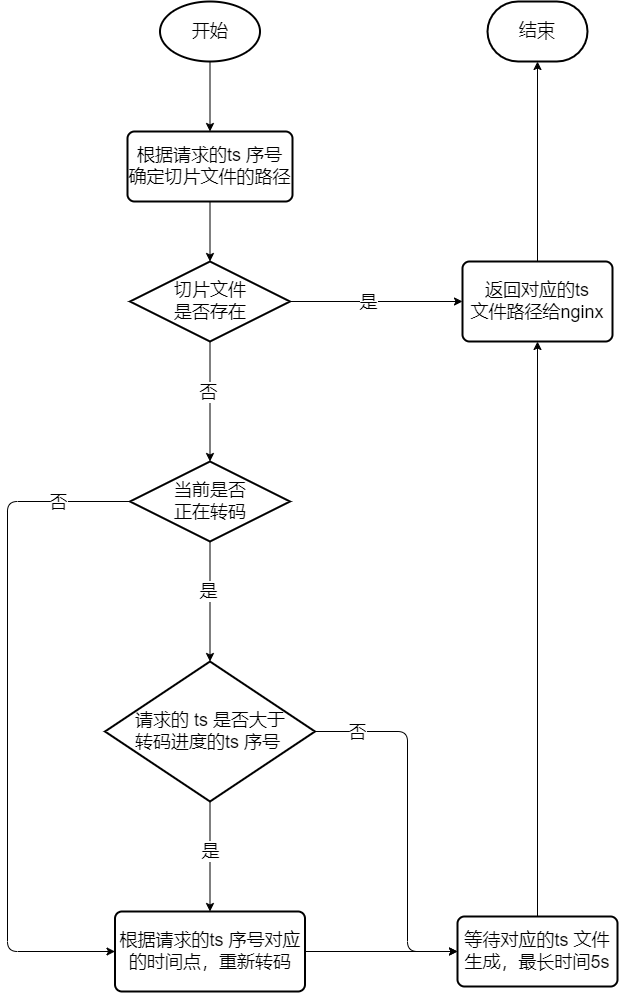

The diagram above was exported from draw.io. Its source (the exported page's mxGraphModel, read from the mxfile embedded in the PNG):
<mxGraphModel dx="1762" dy="1082" grid="1" gridSize="10" guides="1" tooltips="1" connect="1" arrows="1" fold="1" page="1" pageScale="1" pageWidth="827" pageHeight="1169" math="0" shadow="0">
  <root>
    <mxCell id="0" />
    <mxCell id="1" parent="0" />
    <mxCell id="201" value="结束" style="strokeWidth=2;html=1;shape=mxgraph.flowchart.terminator;whiteSpace=wrap;fontSize=18;" parent="1" vertex="1">
      <mxGeometry x="530" y="120" width="100" height="60" as="geometry" />
    </mxCell>
    <mxCell id="211" value="开始" style="strokeWidth=2;html=1;shape=mxgraph.flowchart.start_1;whiteSpace=wrap;fontSize=18;" parent="1" vertex="1">
      <mxGeometry x="202.5" y="120" width="100" height="60" as="geometry" />
    </mxCell>
    <mxCell id="238" style="edgeStyle=none;html=1;entryX=0;entryY=0.5;entryDx=0;entryDy=0;fontSize=18;" edge="1" parent="1" source="212" target="233">
      <mxGeometry relative="1" as="geometry" />
    </mxCell>
    <mxCell id="241" value="是" style="edgeLabel;html=1;align=center;verticalAlign=middle;resizable=0;points=[];fontSize=18;" vertex="1" connectable="0" parent="238">
      <mxGeometry x="-0.4179" y="2" relative="1" as="geometry">
        <mxPoint x="27" y="2" as="offset" />
      </mxGeometry>
    </mxCell>
    <mxCell id="212" value="切片文件&lt;br&gt;是否存在" style="strokeWidth=2;html=1;shape=mxgraph.flowchart.decision;whiteSpace=wrap;fontSize=18;" parent="1" vertex="1">
      <mxGeometry x="172.5" y="380" width="160" height="80" as="geometry" />
    </mxCell>
    <mxCell id="213" value="根据请求的ts 序号 确定切片文件的路径" style="rounded=1;whiteSpace=wrap;html=1;absoluteArcSize=1;arcSize=14;strokeWidth=2;fontSize=18;" parent="1" vertex="1">
      <mxGeometry x="170" y="250" width="165" height="70" as="geometry" />
    </mxCell>
    <mxCell id="221" style="edgeStyle=none;html=1;entryX=0.5;entryY=0;entryDx=0;entryDy=0;entryPerimeter=0;fontSize=18;" parent="1" source="215" target="216" edge="1">
      <mxGeometry relative="1" as="geometry" />
    </mxCell>
    <mxCell id="230" value="是" style="edgeLabel;html=1;align=center;verticalAlign=middle;resizable=0;points=[];fontSize=18;" vertex="1" connectable="0" parent="221">
      <mxGeometry x="-0.3503" y="3" relative="1" as="geometry">
        <mxPoint x="-5" y="11" as="offset" />
      </mxGeometry>
    </mxCell>
    <mxCell id="231" style="edgeStyle=none;html=1;entryX=0;entryY=0.5;entryDx=0;entryDy=0;fontSize=18;exitX=0;exitY=0.5;exitDx=0;exitDy=0;exitPerimeter=0;" edge="1" parent="1" source="215" target="217">
      <mxGeometry relative="1" as="geometry">
        <Array as="points">
          <mxPoint x="50" y="620" />
          <mxPoint x="50" y="1070" />
        </Array>
      </mxGeometry>
    </mxCell>
    <mxCell id="232" value="否" style="edgeLabel;html=1;align=center;verticalAlign=middle;resizable=0;points=[];fontSize=18;" vertex="1" connectable="0" parent="231">
      <mxGeometry x="-0.8947" y="1" relative="1" as="geometry">
        <mxPoint x="-37" y="-1" as="offset" />
      </mxGeometry>
    </mxCell>
    <mxCell id="215" value="当前是否&lt;br&gt;正在转码" style="strokeWidth=2;html=1;shape=mxgraph.flowchart.decision;whiteSpace=wrap;fontSize=18;" parent="1" vertex="1">
      <mxGeometry x="172.5" y="580" width="160" height="80" as="geometry" />
    </mxCell>
    <mxCell id="222" style="edgeStyle=none;html=1;entryX=0.5;entryY=0;entryDx=0;entryDy=0;fontSize=18;" parent="1" source="216" target="217" edge="1">
      <mxGeometry relative="1" as="geometry" />
    </mxCell>
    <mxCell id="228" value="是" style="edgeLabel;html=1;align=center;verticalAlign=middle;resizable=0;points=[];fontSize=18;" vertex="1" connectable="0" parent="222">
      <mxGeometry x="-0.3127" y="1" relative="1" as="geometry">
        <mxPoint x="-1" y="12" as="offset" />
      </mxGeometry>
    </mxCell>
    <mxCell id="235" style="edgeStyle=none;html=1;entryX=0;entryY=0.5;entryDx=0;entryDy=0;fontSize=18;exitX=1;exitY=0.5;exitDx=0;exitDy=0;exitPerimeter=0;" edge="1" parent="1" source="216" target="223">
      <mxGeometry relative="1" as="geometry">
        <Array as="points">
          <mxPoint x="450" y="850" />
          <mxPoint x="450" y="1070" />
        </Array>
      </mxGeometry>
    </mxCell>
    <mxCell id="236" value="否" style="edgeLabel;html=1;align=center;verticalAlign=middle;resizable=0;points=[];fontSize=18;" vertex="1" connectable="0" parent="235">
      <mxGeometry x="-0.8747" y="3" relative="1" as="geometry">
        <mxPoint x="20" y="3" as="offset" />
      </mxGeometry>
    </mxCell>
    <mxCell id="216" value="请求的 ts 是否大于&lt;br&gt;转码进度的ts 序号&amp;nbsp;" style="strokeWidth=2;html=1;shape=mxgraph.flowchart.decision;whiteSpace=wrap;fontSize=18;" parent="1" vertex="1">
      <mxGeometry x="147.5" y="780" width="210" height="140" as="geometry" />
    </mxCell>
    <mxCell id="217" value="根据请求的ts 序号对应的时间点，重新转码" style="rounded=1;whiteSpace=wrap;html=1;absoluteArcSize=1;arcSize=14;strokeWidth=2;fontSize=18;" parent="1" vertex="1">
      <mxGeometry x="157.5" y="1030" width="190" height="80" as="geometry" />
    </mxCell>
    <mxCell id="218" value="" style="endArrow=classic;html=1;fontSize=18;exitX=0.5;exitY=1;exitDx=0;exitDy=0;exitPerimeter=0;entryX=0.5;entryY=0;entryDx=0;entryDy=0;" parent="1" source="211" target="213" edge="1">
      <mxGeometry width="50" height="50" relative="1" as="geometry">
        <mxPoint x="550" y="370" as="sourcePoint" />
        <mxPoint x="600" y="320" as="targetPoint" />
      </mxGeometry>
    </mxCell>
    <mxCell id="219" value="" style="endArrow=classic;html=1;fontSize=18;exitX=0.5;exitY=1;exitDx=0;exitDy=0;entryX=0.5;entryY=0;entryDx=0;entryDy=0;entryPerimeter=0;" parent="1" source="213" target="212" edge="1">
      <mxGeometry width="50" height="50" relative="1" as="geometry">
        <mxPoint x="340" y="320" as="sourcePoint" />
        <mxPoint x="390" y="270" as="targetPoint" />
      </mxGeometry>
    </mxCell>
    <mxCell id="220" value="" style="endArrow=classic;html=1;fontSize=18;exitX=0.5;exitY=1;exitDx=0;exitDy=0;exitPerimeter=0;entryX=0.5;entryY=0;entryDx=0;entryDy=0;entryPerimeter=0;" parent="1" source="212" target="215" edge="1">
      <mxGeometry width="50" height="50" relative="1" as="geometry">
        <mxPoint x="390" y="480" as="sourcePoint" />
        <mxPoint x="440" y="430" as="targetPoint" />
      </mxGeometry>
    </mxCell>
    <mxCell id="240" value="否" style="edgeLabel;html=1;align=center;verticalAlign=middle;resizable=0;points=[];fontSize=18;" vertex="1" connectable="0" parent="220">
      <mxGeometry x="-0.517" y="4" relative="1" as="geometry">
        <mxPoint x="-6" y="21" as="offset" />
      </mxGeometry>
    </mxCell>
    <mxCell id="223" value="等待对应的ts 文件生成，最长时间5s" style="rounded=1;whiteSpace=wrap;html=1;absoluteArcSize=1;arcSize=14;strokeWidth=2;fontSize=18;" parent="1" vertex="1">
      <mxGeometry x="500" y="1035" width="160" height="70" as="geometry" />
    </mxCell>
    <mxCell id="239" style="edgeStyle=none;html=1;entryX=0.5;entryY=1;entryDx=0;entryDy=0;entryPerimeter=0;fontSize=18;" edge="1" parent="1" source="233" target="201">
      <mxGeometry relative="1" as="geometry" />
    </mxCell>
    <mxCell id="233" value="返回对应的ts &lt;br&gt;文件路径给nginx" style="rounded=1;whiteSpace=wrap;html=1;absoluteArcSize=1;arcSize=14;strokeWidth=2;fontSize=18;" vertex="1" parent="1">
      <mxGeometry x="505" y="380" width="150" height="80" as="geometry" />
    </mxCell>
    <mxCell id="234" value="" style="endArrow=classic;html=1;fontSize=18;exitX=1;exitY=0.5;exitDx=0;exitDy=0;entryX=0;entryY=0.5;entryDx=0;entryDy=0;" edge="1" parent="1" source="217" target="223">
      <mxGeometry width="50" height="50" relative="1" as="geometry">
        <mxPoint x="390" y="1080" as="sourcePoint" />
        <mxPoint x="440" y="1030" as="targetPoint" />
      </mxGeometry>
    </mxCell>
    <mxCell id="237" value="" style="endArrow=classic;html=1;fontSize=18;exitX=0.5;exitY=0;exitDx=0;exitDy=0;entryX=0.5;entryY=1;entryDx=0;entryDy=0;" edge="1" parent="1" source="223" target="233">
      <mxGeometry width="50" height="50" relative="1" as="geometry">
        <mxPoint x="580" y="820" as="sourcePoint" />
        <mxPoint x="630" y="770" as="targetPoint" />
      </mxGeometry>
    </mxCell>
  </root>
</mxGraphModel>